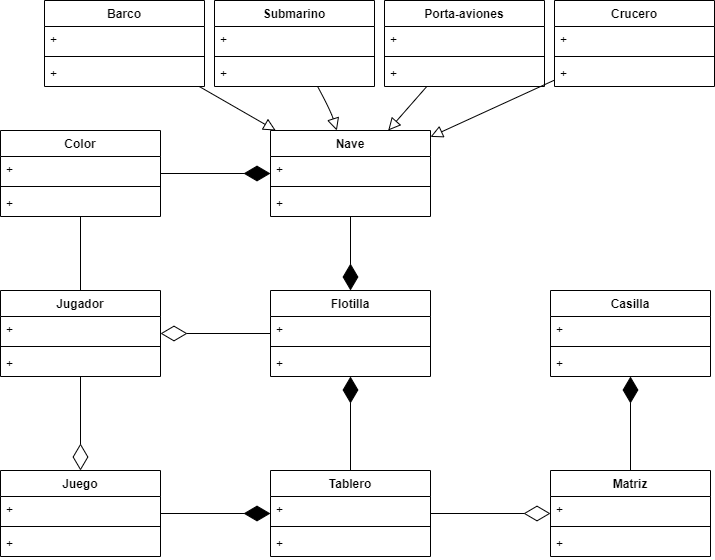

The diagram above was exported from draw.io. Its source (the exported page's mxGraphModel, read from the mxfile embedded in the PNG):
<mxGraphModel dx="1403" dy="1128" grid="1" gridSize="10" guides="1" tooltips="1" connect="1" arrows="1" fold="1" page="0" pageScale="1" pageWidth="827" pageHeight="1169" math="0" shadow="0">
  <root>
    <mxCell id="0" />
    <mxCell id="1" parent="0" />
    <mxCell id="FZeIPA418a7jg6DFPK9V-2" value="Tablero" style="swimlane;fontStyle=1;align=center;verticalAlign=top;childLayout=stackLayout;horizontal=1;startSize=26;horizontalStack=0;resizeParent=1;resizeParentMax=0;resizeLast=0;collapsible=1;marginBottom=0;whiteSpace=wrap;html=1;" parent="1" vertex="1">
      <mxGeometry x="130" y="310" width="160" height="86" as="geometry" />
    </mxCell>
    <mxCell id="FZeIPA418a7jg6DFPK9V-3" value="+" style="text;strokeColor=none;fillColor=none;align=left;verticalAlign=top;spacingLeft=4;spacingRight=4;overflow=hidden;rotatable=0;points=[[0,0.5],[1,0.5]];portConstraint=eastwest;whiteSpace=wrap;html=1;" parent="FZeIPA418a7jg6DFPK9V-2" vertex="1">
      <mxGeometry y="26" width="160" height="26" as="geometry" />
    </mxCell>
    <mxCell id="FZeIPA418a7jg6DFPK9V-4" value="" style="line;strokeWidth=1;fillColor=none;align=left;verticalAlign=middle;spacingTop=-1;spacingLeft=3;spacingRight=3;rotatable=0;labelPosition=right;points=[];portConstraint=eastwest;strokeColor=inherit;" parent="FZeIPA418a7jg6DFPK9V-2" vertex="1">
      <mxGeometry y="52" width="160" height="8" as="geometry" />
    </mxCell>
    <mxCell id="FZeIPA418a7jg6DFPK9V-5" value="+" style="text;strokeColor=none;fillColor=none;align=left;verticalAlign=top;spacingLeft=4;spacingRight=4;overflow=hidden;rotatable=0;points=[[0,0.5],[1,0.5]];portConstraint=eastwest;whiteSpace=wrap;html=1;" parent="FZeIPA418a7jg6DFPK9V-2" vertex="1">
      <mxGeometry y="60" width="160" height="26" as="geometry" />
    </mxCell>
    <mxCell id="FZeIPA418a7jg6DFPK9V-6" value="Juego" style="swimlane;fontStyle=1;align=center;verticalAlign=top;childLayout=stackLayout;horizontal=1;startSize=26;horizontalStack=0;resizeParent=1;resizeParentMax=0;resizeLast=0;collapsible=1;marginBottom=0;whiteSpace=wrap;html=1;" parent="1" vertex="1">
      <mxGeometry x="-140" y="310" width="160" height="86" as="geometry" />
    </mxCell>
    <mxCell id="FZeIPA418a7jg6DFPK9V-7" value="+" style="text;strokeColor=none;fillColor=none;align=left;verticalAlign=top;spacingLeft=4;spacingRight=4;overflow=hidden;rotatable=0;points=[[0,0.5],[1,0.5]];portConstraint=eastwest;whiteSpace=wrap;html=1;" parent="FZeIPA418a7jg6DFPK9V-6" vertex="1">
      <mxGeometry y="26" width="160" height="26" as="geometry" />
    </mxCell>
    <mxCell id="FZeIPA418a7jg6DFPK9V-8" value="" style="line;strokeWidth=1;fillColor=none;align=left;verticalAlign=middle;spacingTop=-1;spacingLeft=3;spacingRight=3;rotatable=0;labelPosition=right;points=[];portConstraint=eastwest;strokeColor=inherit;" parent="FZeIPA418a7jg6DFPK9V-6" vertex="1">
      <mxGeometry y="52" width="160" height="8" as="geometry" />
    </mxCell>
    <mxCell id="FZeIPA418a7jg6DFPK9V-9" value="+" style="text;strokeColor=none;fillColor=none;align=left;verticalAlign=top;spacingLeft=4;spacingRight=4;overflow=hidden;rotatable=0;points=[[0,0.5],[1,0.5]];portConstraint=eastwest;whiteSpace=wrap;html=1;" parent="FZeIPA418a7jg6DFPK9V-6" vertex="1">
      <mxGeometry y="60" width="160" height="26" as="geometry" />
    </mxCell>
    <mxCell id="FZeIPA418a7jg6DFPK9V-10" value="Flotilla" style="swimlane;fontStyle=1;align=center;verticalAlign=top;childLayout=stackLayout;horizontal=1;startSize=26;horizontalStack=0;resizeParent=1;resizeParentMax=0;resizeLast=0;collapsible=1;marginBottom=0;whiteSpace=wrap;html=1;" parent="1" vertex="1">
      <mxGeometry x="130" y="130" width="160" height="86" as="geometry" />
    </mxCell>
    <mxCell id="FZeIPA418a7jg6DFPK9V-11" value="+" style="text;strokeColor=none;fillColor=none;align=left;verticalAlign=top;spacingLeft=4;spacingRight=4;overflow=hidden;rotatable=0;points=[[0,0.5],[1,0.5]];portConstraint=eastwest;whiteSpace=wrap;html=1;" parent="FZeIPA418a7jg6DFPK9V-10" vertex="1">
      <mxGeometry y="26" width="160" height="26" as="geometry" />
    </mxCell>
    <mxCell id="FZeIPA418a7jg6DFPK9V-12" value="" style="line;strokeWidth=1;fillColor=none;align=left;verticalAlign=middle;spacingTop=-1;spacingLeft=3;spacingRight=3;rotatable=0;labelPosition=right;points=[];portConstraint=eastwest;strokeColor=inherit;" parent="FZeIPA418a7jg6DFPK9V-10" vertex="1">
      <mxGeometry y="52" width="160" height="8" as="geometry" />
    </mxCell>
    <mxCell id="FZeIPA418a7jg6DFPK9V-13" value="+" style="text;strokeColor=none;fillColor=none;align=left;verticalAlign=top;spacingLeft=4;spacingRight=4;overflow=hidden;rotatable=0;points=[[0,0.5],[1,0.5]];portConstraint=eastwest;whiteSpace=wrap;html=1;" parent="FZeIPA418a7jg6DFPK9V-10" vertex="1">
      <mxGeometry y="60" width="160" height="26" as="geometry" />
    </mxCell>
    <mxCell id="FZeIPA418a7jg6DFPK9V-14" value="Jugador" style="swimlane;fontStyle=1;align=center;verticalAlign=top;childLayout=stackLayout;horizontal=1;startSize=26;horizontalStack=0;resizeParent=1;resizeParentMax=0;resizeLast=0;collapsible=1;marginBottom=0;whiteSpace=wrap;html=1;" parent="1" vertex="1">
      <mxGeometry x="-140" y="130" width="160" height="86" as="geometry" />
    </mxCell>
    <mxCell id="FZeIPA418a7jg6DFPK9V-15" value="+" style="text;strokeColor=none;fillColor=none;align=left;verticalAlign=top;spacingLeft=4;spacingRight=4;overflow=hidden;rotatable=0;points=[[0,0.5],[1,0.5]];portConstraint=eastwest;whiteSpace=wrap;html=1;" parent="FZeIPA418a7jg6DFPK9V-14" vertex="1">
      <mxGeometry y="26" width="160" height="26" as="geometry" />
    </mxCell>
    <mxCell id="FZeIPA418a7jg6DFPK9V-16" value="" style="line;strokeWidth=1;fillColor=none;align=left;verticalAlign=middle;spacingTop=-1;spacingLeft=3;spacingRight=3;rotatable=0;labelPosition=right;points=[];portConstraint=eastwest;strokeColor=inherit;" parent="FZeIPA418a7jg6DFPK9V-14" vertex="1">
      <mxGeometry y="52" width="160" height="8" as="geometry" />
    </mxCell>
    <mxCell id="FZeIPA418a7jg6DFPK9V-17" value="+" style="text;strokeColor=none;fillColor=none;align=left;verticalAlign=top;spacingLeft=4;spacingRight=4;overflow=hidden;rotatable=0;points=[[0,0.5],[1,0.5]];portConstraint=eastwest;whiteSpace=wrap;html=1;" parent="FZeIPA418a7jg6DFPK9V-14" vertex="1">
      <mxGeometry y="60" width="160" height="26" as="geometry" />
    </mxCell>
    <mxCell id="FZeIPA418a7jg6DFPK9V-18" value="Matriz" style="swimlane;fontStyle=1;align=center;verticalAlign=top;childLayout=stackLayout;horizontal=1;startSize=26;horizontalStack=0;resizeParent=1;resizeParentMax=0;resizeLast=0;collapsible=1;marginBottom=0;whiteSpace=wrap;html=1;" parent="1" vertex="1">
      <mxGeometry x="410" y="310" width="160" height="86" as="geometry" />
    </mxCell>
    <mxCell id="FZeIPA418a7jg6DFPK9V-19" value="+" style="text;strokeColor=none;fillColor=none;align=left;verticalAlign=top;spacingLeft=4;spacingRight=4;overflow=hidden;rotatable=0;points=[[0,0.5],[1,0.5]];portConstraint=eastwest;whiteSpace=wrap;html=1;" parent="FZeIPA418a7jg6DFPK9V-18" vertex="1">
      <mxGeometry y="26" width="160" height="26" as="geometry" />
    </mxCell>
    <mxCell id="FZeIPA418a7jg6DFPK9V-20" value="" style="line;strokeWidth=1;fillColor=none;align=left;verticalAlign=middle;spacingTop=-1;spacingLeft=3;spacingRight=3;rotatable=0;labelPosition=right;points=[];portConstraint=eastwest;strokeColor=inherit;" parent="FZeIPA418a7jg6DFPK9V-18" vertex="1">
      <mxGeometry y="52" width="160" height="8" as="geometry" />
    </mxCell>
    <mxCell id="FZeIPA418a7jg6DFPK9V-21" value="+" style="text;strokeColor=none;fillColor=none;align=left;verticalAlign=top;spacingLeft=4;spacingRight=4;overflow=hidden;rotatable=0;points=[[0,0.5],[1,0.5]];portConstraint=eastwest;whiteSpace=wrap;html=1;" parent="FZeIPA418a7jg6DFPK9V-18" vertex="1">
      <mxGeometry y="60" width="160" height="26" as="geometry" />
    </mxCell>
    <mxCell id="FZeIPA418a7jg6DFPK9V-22" value="Casilla" style="swimlane;fontStyle=1;align=center;verticalAlign=top;childLayout=stackLayout;horizontal=1;startSize=26;horizontalStack=0;resizeParent=1;resizeParentMax=0;resizeLast=0;collapsible=1;marginBottom=0;whiteSpace=wrap;html=1;" parent="1" vertex="1">
      <mxGeometry x="410" y="130" width="160" height="86" as="geometry" />
    </mxCell>
    <mxCell id="FZeIPA418a7jg6DFPK9V-23" value="+" style="text;strokeColor=none;fillColor=none;align=left;verticalAlign=top;spacingLeft=4;spacingRight=4;overflow=hidden;rotatable=0;points=[[0,0.5],[1,0.5]];portConstraint=eastwest;whiteSpace=wrap;html=1;" parent="FZeIPA418a7jg6DFPK9V-22" vertex="1">
      <mxGeometry y="26" width="160" height="26" as="geometry" />
    </mxCell>
    <mxCell id="FZeIPA418a7jg6DFPK9V-24" value="" style="line;strokeWidth=1;fillColor=none;align=left;verticalAlign=middle;spacingTop=-1;spacingLeft=3;spacingRight=3;rotatable=0;labelPosition=right;points=[];portConstraint=eastwest;strokeColor=inherit;" parent="FZeIPA418a7jg6DFPK9V-22" vertex="1">
      <mxGeometry y="52" width="160" height="8" as="geometry" />
    </mxCell>
    <mxCell id="FZeIPA418a7jg6DFPK9V-25" value="+" style="text;strokeColor=none;fillColor=none;align=left;verticalAlign=top;spacingLeft=4;spacingRight=4;overflow=hidden;rotatable=0;points=[[0,0.5],[1,0.5]];portConstraint=eastwest;whiteSpace=wrap;html=1;" parent="FZeIPA418a7jg6DFPK9V-22" vertex="1">
      <mxGeometry y="60" width="160" height="26" as="geometry" />
    </mxCell>
    <mxCell id="FZeIPA418a7jg6DFPK9V-27" value="" style="endArrow=diamondThin;endFill=1;endSize=24;html=1;rounded=0;fontSize=12;curved=1;startFill=0;startSize=15;" parent="1" source="FZeIPA418a7jg6DFPK9V-6" target="FZeIPA418a7jg6DFPK9V-2" edge="1">
      <mxGeometry width="160" relative="1" as="geometry">
        <mxPoint x="-59" y="220" as="sourcePoint" />
        <mxPoint x="-51" y="6" as="targetPoint" />
      </mxGeometry>
    </mxCell>
    <mxCell id="FZeIPA418a7jg6DFPK9V-28" value="" style="endArrow=none;endFill=1;endSize=15;html=1;rounded=0;fontSize=12;curved=1;startFill=1;startArrow=diamondThin;startSize=24;" parent="1" source="FZeIPA418a7jg6DFPK9V-10" target="FZeIPA418a7jg6DFPK9V-2" edge="1">
      <mxGeometry width="160" relative="1" as="geometry">
        <mxPoint x="-49" y="230" as="sourcePoint" />
        <mxPoint x="-41" y="16" as="targetPoint" />
      </mxGeometry>
    </mxCell>
    <mxCell id="FZeIPA418a7jg6DFPK9V-31" value="" style="endArrow=none;endFill=1;endSize=18;html=1;rounded=0;fontSize=12;curved=1;startFill=0;startArrow=diamondThin;startSize=24;" parent="1" source="FZeIPA418a7jg6DFPK9V-14" target="FZeIPA418a7jg6DFPK9V-10" edge="1">
      <mxGeometry width="160" relative="1" as="geometry">
        <mxPoint x="-19" y="260" as="sourcePoint" />
        <mxPoint x="-11" y="46" as="targetPoint" />
      </mxGeometry>
    </mxCell>
    <mxCell id="FZeIPA418a7jg6DFPK9V-32" value="" style="endArrow=diamondThin;endFill=0;endSize=24;html=1;rounded=0;fontFamily=Helvetica;" parent="1" source="FZeIPA418a7jg6DFPK9V-14" target="FZeIPA418a7jg6DFPK9V-6" edge="1">
      <mxGeometry width="160" relative="1" as="geometry">
        <mxPoint x="70" y="139" as="sourcePoint" />
        <mxPoint x="70" y="60" as="targetPoint" />
      </mxGeometry>
    </mxCell>
    <mxCell id="FZeIPA418a7jg6DFPK9V-34" value="Nave" style="swimlane;fontStyle=1;align=center;verticalAlign=top;childLayout=stackLayout;horizontal=1;startSize=26;horizontalStack=0;resizeParent=1;resizeParentMax=0;resizeLast=0;collapsible=1;marginBottom=0;whiteSpace=wrap;html=1;" parent="1" vertex="1">
      <mxGeometry x="130" y="-30" width="160" height="86" as="geometry" />
    </mxCell>
    <mxCell id="FZeIPA418a7jg6DFPK9V-35" value="+" style="text;strokeColor=none;fillColor=none;align=left;verticalAlign=top;spacingLeft=4;spacingRight=4;overflow=hidden;rotatable=0;points=[[0,0.5],[1,0.5]];portConstraint=eastwest;whiteSpace=wrap;html=1;" parent="FZeIPA418a7jg6DFPK9V-34" vertex="1">
      <mxGeometry y="26" width="160" height="26" as="geometry" />
    </mxCell>
    <mxCell id="FZeIPA418a7jg6DFPK9V-36" value="" style="line;strokeWidth=1;fillColor=none;align=left;verticalAlign=middle;spacingTop=-1;spacingLeft=3;spacingRight=3;rotatable=0;labelPosition=right;points=[];portConstraint=eastwest;strokeColor=inherit;" parent="FZeIPA418a7jg6DFPK9V-34" vertex="1">
      <mxGeometry y="52" width="160" height="8" as="geometry" />
    </mxCell>
    <mxCell id="FZeIPA418a7jg6DFPK9V-37" value="+" style="text;strokeColor=none;fillColor=none;align=left;verticalAlign=top;spacingLeft=4;spacingRight=4;overflow=hidden;rotatable=0;points=[[0,0.5],[1,0.5]];portConstraint=eastwest;whiteSpace=wrap;html=1;" parent="FZeIPA418a7jg6DFPK9V-34" vertex="1">
      <mxGeometry y="60" width="160" height="26" as="geometry" />
    </mxCell>
    <mxCell id="FZeIPA418a7jg6DFPK9V-38" value="" style="endArrow=none;endFill=1;endSize=15;html=1;rounded=0;fontSize=12;curved=1;startFill=1;startArrow=diamondThin;startSize=24;" parent="1" source="FZeIPA418a7jg6DFPK9V-10" target="FZeIPA418a7jg6DFPK9V-34" edge="1">
      <mxGeometry width="160" relative="1" as="geometry">
        <mxPoint x="340" y="60" as="sourcePoint" />
        <mxPoint x="220" y="320" as="targetPoint" />
      </mxGeometry>
    </mxCell>
    <mxCell id="FZeIPA418a7jg6DFPK9V-39" value="Barco" style="swimlane;fontStyle=1;align=center;verticalAlign=top;childLayout=stackLayout;horizontal=1;startSize=26;horizontalStack=0;resizeParent=1;resizeParentMax=0;resizeLast=0;collapsible=1;marginBottom=0;whiteSpace=wrap;html=1;" parent="1" vertex="1">
      <mxGeometry x="-96" y="-160" width="160" height="86" as="geometry" />
    </mxCell>
    <mxCell id="FZeIPA418a7jg6DFPK9V-40" value="+" style="text;strokeColor=none;fillColor=none;align=left;verticalAlign=top;spacingLeft=4;spacingRight=4;overflow=hidden;rotatable=0;points=[[0,0.5],[1,0.5]];portConstraint=eastwest;whiteSpace=wrap;html=1;" parent="FZeIPA418a7jg6DFPK9V-39" vertex="1">
      <mxGeometry y="26" width="160" height="26" as="geometry" />
    </mxCell>
    <mxCell id="FZeIPA418a7jg6DFPK9V-41" value="" style="line;strokeWidth=1;fillColor=none;align=left;verticalAlign=middle;spacingTop=-1;spacingLeft=3;spacingRight=3;rotatable=0;labelPosition=right;points=[];portConstraint=eastwest;strokeColor=inherit;" parent="FZeIPA418a7jg6DFPK9V-39" vertex="1">
      <mxGeometry y="52" width="160" height="8" as="geometry" />
    </mxCell>
    <mxCell id="FZeIPA418a7jg6DFPK9V-42" value="+" style="text;strokeColor=none;fillColor=none;align=left;verticalAlign=top;spacingLeft=4;spacingRight=4;overflow=hidden;rotatable=0;points=[[0,0.5],[1,0.5]];portConstraint=eastwest;whiteSpace=wrap;html=1;" parent="FZeIPA418a7jg6DFPK9V-39" vertex="1">
      <mxGeometry y="60" width="160" height="26" as="geometry" />
    </mxCell>
    <mxCell id="FZeIPA418a7jg6DFPK9V-43" value="Submarino" style="swimlane;fontStyle=1;align=center;verticalAlign=top;childLayout=stackLayout;horizontal=1;startSize=26;horizontalStack=0;resizeParent=1;resizeParentMax=0;resizeLast=0;collapsible=1;marginBottom=0;whiteSpace=wrap;html=1;" parent="1" vertex="1">
      <mxGeometry x="74" y="-160" width="160" height="86" as="geometry" />
    </mxCell>
    <mxCell id="FZeIPA418a7jg6DFPK9V-44" value="+" style="text;strokeColor=none;fillColor=none;align=left;verticalAlign=top;spacingLeft=4;spacingRight=4;overflow=hidden;rotatable=0;points=[[0,0.5],[1,0.5]];portConstraint=eastwest;whiteSpace=wrap;html=1;" parent="FZeIPA418a7jg6DFPK9V-43" vertex="1">
      <mxGeometry y="26" width="160" height="26" as="geometry" />
    </mxCell>
    <mxCell id="FZeIPA418a7jg6DFPK9V-45" value="" style="line;strokeWidth=1;fillColor=none;align=left;verticalAlign=middle;spacingTop=-1;spacingLeft=3;spacingRight=3;rotatable=0;labelPosition=right;points=[];portConstraint=eastwest;strokeColor=inherit;" parent="FZeIPA418a7jg6DFPK9V-43" vertex="1">
      <mxGeometry y="52" width="160" height="8" as="geometry" />
    </mxCell>
    <mxCell id="FZeIPA418a7jg6DFPK9V-46" value="+" style="text;strokeColor=none;fillColor=none;align=left;verticalAlign=top;spacingLeft=4;spacingRight=4;overflow=hidden;rotatable=0;points=[[0,0.5],[1,0.5]];portConstraint=eastwest;whiteSpace=wrap;html=1;" parent="FZeIPA418a7jg6DFPK9V-43" vertex="1">
      <mxGeometry y="60" width="160" height="26" as="geometry" />
    </mxCell>
    <mxCell id="FZeIPA418a7jg6DFPK9V-47" value="Porta-aviones" style="swimlane;fontStyle=1;align=center;verticalAlign=top;childLayout=stackLayout;horizontal=1;startSize=26;horizontalStack=0;resizeParent=1;resizeParentMax=0;resizeLast=0;collapsible=1;marginBottom=0;whiteSpace=wrap;html=1;" parent="1" vertex="1">
      <mxGeometry x="244" y="-160" width="160" height="86" as="geometry" />
    </mxCell>
    <mxCell id="FZeIPA418a7jg6DFPK9V-48" value="+" style="text;strokeColor=none;fillColor=none;align=left;verticalAlign=top;spacingLeft=4;spacingRight=4;overflow=hidden;rotatable=0;points=[[0,0.5],[1,0.5]];portConstraint=eastwest;whiteSpace=wrap;html=1;" parent="FZeIPA418a7jg6DFPK9V-47" vertex="1">
      <mxGeometry y="26" width="160" height="26" as="geometry" />
    </mxCell>
    <mxCell id="FZeIPA418a7jg6DFPK9V-49" value="" style="line;strokeWidth=1;fillColor=none;align=left;verticalAlign=middle;spacingTop=-1;spacingLeft=3;spacingRight=3;rotatable=0;labelPosition=right;points=[];portConstraint=eastwest;strokeColor=inherit;" parent="FZeIPA418a7jg6DFPK9V-47" vertex="1">
      <mxGeometry y="52" width="160" height="8" as="geometry" />
    </mxCell>
    <mxCell id="FZeIPA418a7jg6DFPK9V-50" value="+" style="text;strokeColor=none;fillColor=none;align=left;verticalAlign=top;spacingLeft=4;spacingRight=4;overflow=hidden;rotatable=0;points=[[0,0.5],[1,0.5]];portConstraint=eastwest;whiteSpace=wrap;html=1;" parent="FZeIPA418a7jg6DFPK9V-47" vertex="1">
      <mxGeometry y="60" width="160" height="26" as="geometry" />
    </mxCell>
    <mxCell id="FZeIPA418a7jg6DFPK9V-51" value="Crucero" style="swimlane;fontStyle=1;align=center;verticalAlign=top;childLayout=stackLayout;horizontal=1;startSize=26;horizontalStack=0;resizeParent=1;resizeParentMax=0;resizeLast=0;collapsible=1;marginBottom=0;whiteSpace=wrap;html=1;" parent="1" vertex="1">
      <mxGeometry x="414" y="-160" width="160" height="86" as="geometry" />
    </mxCell>
    <mxCell id="FZeIPA418a7jg6DFPK9V-52" value="+" style="text;strokeColor=none;fillColor=none;align=left;verticalAlign=top;spacingLeft=4;spacingRight=4;overflow=hidden;rotatable=0;points=[[0,0.5],[1,0.5]];portConstraint=eastwest;whiteSpace=wrap;html=1;" parent="FZeIPA418a7jg6DFPK9V-51" vertex="1">
      <mxGeometry y="26" width="160" height="26" as="geometry" />
    </mxCell>
    <mxCell id="FZeIPA418a7jg6DFPK9V-53" value="" style="line;strokeWidth=1;fillColor=none;align=left;verticalAlign=middle;spacingTop=-1;spacingLeft=3;spacingRight=3;rotatable=0;labelPosition=right;points=[];portConstraint=eastwest;strokeColor=inherit;" parent="FZeIPA418a7jg6DFPK9V-51" vertex="1">
      <mxGeometry y="52" width="160" height="8" as="geometry" />
    </mxCell>
    <mxCell id="FZeIPA418a7jg6DFPK9V-54" value="+" style="text;strokeColor=none;fillColor=none;align=left;verticalAlign=top;spacingLeft=4;spacingRight=4;overflow=hidden;rotatable=0;points=[[0,0.5],[1,0.5]];portConstraint=eastwest;whiteSpace=wrap;html=1;" parent="FZeIPA418a7jg6DFPK9V-51" vertex="1">
      <mxGeometry y="60" width="160" height="26" as="geometry" />
    </mxCell>
    <mxCell id="FZeIPA418a7jg6DFPK9V-55" value="" style="endArrow=none;endFill=1;endSize=15;html=1;rounded=0;fontSize=12;curved=1;startFill=0;startArrow=block;startSize=10;" parent="1" source="FZeIPA418a7jg6DFPK9V-34" target="FZeIPA418a7jg6DFPK9V-39" edge="1">
      <mxGeometry width="160" relative="1" as="geometry">
        <mxPoint x="220" y="140" as="sourcePoint" />
        <mxPoint x="220" y="66" as="targetPoint" />
      </mxGeometry>
    </mxCell>
    <mxCell id="FZeIPA418a7jg6DFPK9V-56" value="" style="endArrow=none;endFill=1;endSize=15;html=1;rounded=0;fontSize=12;curved=1;startFill=0;startArrow=block;startSize=10;" parent="1" source="FZeIPA418a7jg6DFPK9V-34" target="FZeIPA418a7jg6DFPK9V-47" edge="1">
      <mxGeometry width="160" relative="1" as="geometry">
        <mxPoint x="151" y="-20" as="sourcePoint" />
        <mxPoint x="79" y="-64" as="targetPoint" />
      </mxGeometry>
    </mxCell>
    <mxCell id="FZeIPA418a7jg6DFPK9V-57" value="" style="endArrow=none;endFill=1;endSize=15;html=1;rounded=0;fontSize=12;curved=1;startFill=0;startArrow=block;startSize=10;" parent="1" source="FZeIPA418a7jg6DFPK9V-34" target="FZeIPA418a7jg6DFPK9V-43" edge="1">
      <mxGeometry width="160" relative="1" as="geometry">
        <mxPoint x="161" y="-10" as="sourcePoint" />
        <mxPoint x="89" y="-54" as="targetPoint" />
        <Array as="points">
          <mxPoint x="190" y="-50" />
        </Array>
      </mxGeometry>
    </mxCell>
    <mxCell id="FZeIPA418a7jg6DFPK9V-58" value="" style="endArrow=none;endFill=1;endSize=15;html=1;rounded=0;fontSize=12;curved=1;startFill=0;startArrow=block;startSize=10;" parent="1" source="FZeIPA418a7jg6DFPK9V-34" target="FZeIPA418a7jg6DFPK9V-51" edge="1">
      <mxGeometry width="160" relative="1" as="geometry">
        <mxPoint x="171" as="sourcePoint" />
        <mxPoint x="99" y="-44" as="targetPoint" />
      </mxGeometry>
    </mxCell>
    <mxCell id="FZeIPA418a7jg6DFPK9V-59" value="Color" style="swimlane;fontStyle=1;align=center;verticalAlign=top;childLayout=stackLayout;horizontal=1;startSize=26;horizontalStack=0;resizeParent=1;resizeParentMax=0;resizeLast=0;collapsible=1;marginBottom=0;whiteSpace=wrap;html=1;" parent="1" vertex="1">
      <mxGeometry x="-140" y="-30" width="160" height="86" as="geometry" />
    </mxCell>
    <mxCell id="FZeIPA418a7jg6DFPK9V-60" value="+" style="text;strokeColor=none;fillColor=none;align=left;verticalAlign=top;spacingLeft=4;spacingRight=4;overflow=hidden;rotatable=0;points=[[0,0.5],[1,0.5]];portConstraint=eastwest;whiteSpace=wrap;html=1;" parent="FZeIPA418a7jg6DFPK9V-59" vertex="1">
      <mxGeometry y="26" width="160" height="26" as="geometry" />
    </mxCell>
    <mxCell id="FZeIPA418a7jg6DFPK9V-61" value="" style="line;strokeWidth=1;fillColor=none;align=left;verticalAlign=middle;spacingTop=-1;spacingLeft=3;spacingRight=3;rotatable=0;labelPosition=right;points=[];portConstraint=eastwest;strokeColor=inherit;" parent="FZeIPA418a7jg6DFPK9V-59" vertex="1">
      <mxGeometry y="52" width="160" height="8" as="geometry" />
    </mxCell>
    <mxCell id="FZeIPA418a7jg6DFPK9V-62" value="+" style="text;strokeColor=none;fillColor=none;align=left;verticalAlign=top;spacingLeft=4;spacingRight=4;overflow=hidden;rotatable=0;points=[[0,0.5],[1,0.5]];portConstraint=eastwest;whiteSpace=wrap;html=1;" parent="FZeIPA418a7jg6DFPK9V-59" vertex="1">
      <mxGeometry y="60" width="160" height="26" as="geometry" />
    </mxCell>
    <mxCell id="FZeIPA418a7jg6DFPK9V-63" value="" style="endArrow=none;endFill=1;endSize=15;html=1;rounded=0;fontSize=12;curved=1;startFill=1;startArrow=diamondThin;startSize=24;" parent="1" source="FZeIPA418a7jg6DFPK9V-34" target="FZeIPA418a7jg6DFPK9V-59" edge="1">
      <mxGeometry width="160" relative="1" as="geometry">
        <mxPoint x="220" y="140" as="sourcePoint" />
        <mxPoint x="220" y="66" as="targetPoint" />
      </mxGeometry>
    </mxCell>
    <mxCell id="FZeIPA418a7jg6DFPK9V-64" value="" style="endArrow=none;endFill=1;endSize=12;html=1;rounded=0;fontSize=12;curved=1;startFill=0;" parent="1" source="FZeIPA418a7jg6DFPK9V-14" target="FZeIPA418a7jg6DFPK9V-59" edge="1">
      <mxGeometry width="160" relative="1" as="geometry">
        <mxPoint x="500" y="320" as="sourcePoint" />
        <mxPoint x="500" y="226" as="targetPoint" />
      </mxGeometry>
    </mxCell>
    <mxCell id="FZeIPA418a7jg6DFPK9V-65" value="" style="endArrow=diamondThin;endFill=0;endSize=24;html=1;rounded=0;fontSize=12;curved=1;" parent="1" source="FZeIPA418a7jg6DFPK9V-2" target="FZeIPA418a7jg6DFPK9V-18" edge="1">
      <mxGeometry width="160" relative="1" as="geometry">
        <mxPoint x="190" y="270" as="sourcePoint" />
        <mxPoint x="360" y="240" as="targetPoint" />
      </mxGeometry>
    </mxCell>
    <mxCell id="FZeIPA418a7jg6DFPK9V-66" value="" style="endArrow=none;endFill=1;endSize=15;html=1;rounded=0;fontSize=12;curved=1;startFill=1;startArrow=diamondThin;startSize=24;" parent="1" source="FZeIPA418a7jg6DFPK9V-22" target="FZeIPA418a7jg6DFPK9V-18" edge="1">
      <mxGeometry width="160" relative="1" as="geometry">
        <mxPoint x="220" y="226" as="sourcePoint" />
        <mxPoint x="220" y="320" as="targetPoint" />
      </mxGeometry>
    </mxCell>
  </root>
</mxGraphModel>